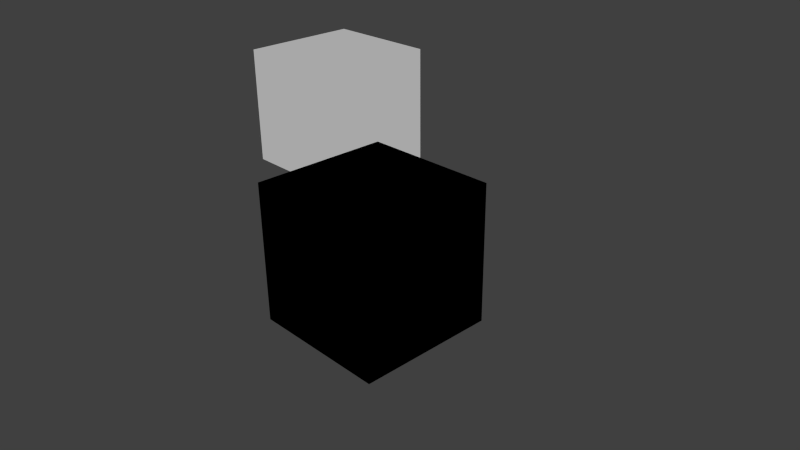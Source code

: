 # Source: lib.blend  (saved by Blender 2.76.0; exported with 4.5.12 LTS)
import bpy
from mathutils import Matrix  # noqa: F401  (used for matrix-valued properties, if any)

bpy.ops.wm.read_factory_settings(use_empty=True)
scene = bpy.context.scene
scene.name = 'Scene'

# ---- collections
col_collection_1 = bpy.data.collections.new('Collection 1'); scene.collection.children.link(col_collection_1)

# ---- materials (node trees are filled in below, after node groups)
mat_pointiness = bpy.data.materials.new('__pointiness__')
mat_pointiness.alpha_threshold = 0.0
mat_pointiness.roughness = 0.5
mat_material = bpy.data.materials.new('Material')
mat_material.alpha_threshold = 0.0
mat_material.roughness = 0.5

# ---- node groups
ng_headlamp = bpy.data.node_groups.new('Headlamp', 'ShaderNodeTree')
_s = ng_headlamp.interface.new_socket(name='Final Color', in_out='OUTPUT', socket_type='NodeSocketColor')
_s.default_value = (0.0, 0.0, 0.0, 0.0)
_s = ng_headlamp.interface.new_socket(name='Value', in_out='OUTPUT', socket_type='NodeSocketFloat')
_s.min_value = 0.0
_s.max_value = 0.0
_s = ng_headlamp.interface.new_socket(name='Diffuse Color', in_out='INPUT', socket_type='NodeSocketColor')
_s.default_value = (0.5, 0.5, 0.5, 1.0)
_s = ng_headlamp.interface.new_socket(name='Normal', in_out='INPUT', socket_type='NodeSocketVector')
_s.subtype = 'DIRECTION'
_s.min_value = -1.0
_s.max_value = 1.0
_s = ng_headlamp.interface.new_socket(name='Specular Color', in_out='INPUT', socket_type='NodeSocketColor')
_s.default_value = (0.5, 0.5, 0.5, 1.0)
_N = ng_headlamp.nodes; _L = ng_headlamp.links
n0 = _N.new('ShaderNodeMix'); n0.name = 'DiffuseColor'; n0.location = (822, 141)
n0.label = 'Diffuse Color'
n0.data_type = 'RGBA'
n0.blend_type = 'MULTIPLY'
n0.inputs[0].default_value = 1.0
n1 = _N.new('NodeGroupInput'); n1.name = 'Group Input'; n1.location = (-552, -43)
n2 = _N.new('ShaderNodeVectorMath'); n2.name = 'Vector Math.001'; n2.location = (84, -293)
n3 = _N.new('ShaderNodeVectorMath'); n3.name = 'Vector Math.004'; n3.location = (-132, -288)
n3.operation = 'SUBTRACT'
n4 = _N.new('ShaderNodeVectorMath'); n4.name = 'Vector Math.002'; n4.location = (272, -289)
n4.operation = 'NORMALIZE'
n4.inputs[1].default_value = (0.0, 1.0, 0.0)
n5 = _N.new('ShaderNodeVectorMath'); n5.name = 'Vector Math.003'; n5.location = (454, -297)
n5.operation = 'DOT_PRODUCT'
n6 = _N.new('ShaderNodeNormal'); n6.name = 'LightDir'; n6.location = (-308, 177)
n6.label = 'Light Direction'
n7 = _N.new('NodeUndefined'); n7.name = 'Geometry'; n7.location = (-132, -459)
n8 = _N.new('ShaderNodeMath'); n8.name = 'SpecularHardness'; n8.location = (626, -292)
n8.label = 'Specular Hardness'
n8.operation = 'POWER'
n8.use_clamp = True
n8.inputs[1].default_value = 50.0
n9 = _N.new('ShaderNodeValToRGB'); n9.name = 'SpecularRamp'; n9.location = (826, -196)
n9.label = 'Specular Ramp'
while len(n9.color_ramp.elements) > 1: n9.color_ramp.elements.remove(n9.color_ramp.elements[-1])
n9.color_ramp.elements[0].position = 0.0; n9.color_ramp.elements[0].color = (0.0, 0.0, 0.0, 1.0)
_e = n9.color_ramp.elements.new(1.0); _e.color = (1.0, 1.0, 1.0, 1.0)
n10 = _N.new('ShaderNodeMix'); n10.name = 'SpecularIntensity'; n10.location = (1342, 119)
n10.label = 'Specular Intensity'
n10.data_type = 'RGBA'
n10.blend_type = 'ADD'
n11 = _N.new('NodeGroupOutput'); n11.name = 'Group Output'; n11.location = (1539, 113)
n11.inputs[1].default_value = 0.0
n12 = _N.new('ShaderNodeMix'); n12.name = 'SpecularColor'; n12.location = (1140, -29)
n12.label = 'Specular Color'
n12.data_type = 'RGBA'
n12.blend_type = 'MULTIPLY'
n12.inputs[0].default_value = 1.0
n13 = _N.new('ShaderNodeValToRGB'); n13.name = 'DiffuseRamp'; n13.location = (47, 383)
n13.label = 'Diffuse Ramp'
while len(n13.color_ramp.elements) > 1: n13.color_ramp.elements.remove(n13.color_ramp.elements[-1])
n13.color_ramp.elements[0].position = 0.0; n13.color_ramp.elements[0].color = (0.0, 0.0, 0.0, 1.0)
_e = n13.color_ramp.elements.new(1.0); _e.color = (1.0, 1.0, 1.0, 1.0)
_L.new(n0.outputs[2], n10.inputs[6])
_L.new(n1.outputs[0], n0.inputs[7])
_L.new(n10.outputs[2], n11.inputs[0])
_L.new(n1.outputs[2], n12.inputs[7])
_L.new(n2.outputs[0], n4.inputs[0])
_L.new(n4.outputs[0], n5.inputs[0])
_L.new(n1.outputs[1], n5.inputs[1])
_L.new(n5.outputs[1], n8.inputs[0])
_L.new(n6.outputs[0], n3.inputs[1])
_L.new(n3.outputs[0], n2.inputs[0])
_L.new(n1.outputs[1], n6.inputs[0])
_L.new(n6.outputs[1], n13.inputs[0])
_L.new(n8.outputs[0], n9.inputs[0])
_L.new(n7.outputs[2], n2.inputs[1])
_L.new(n12.outputs[2], n10.inputs[7])
_L.new(n9.outputs[0], n12.inputs[6])
_L.new(n13.outputs[0], n0.inputs[6])
n11.is_active_output = True
ng_lampcontrol = bpy.data.node_groups.new('LampControl', 'ShaderNodeTree')
_N = ng_lampcontrol.nodes; _L = ng_lampcontrol.links
n0 = _N.new('NodeUndefined'); n0.name = 'LampPicker'; n0.location = (88, -1)
n0.label = 'Lamp Picker'
n1 = _N.new('NodeGroupInput'); n1.name = 'Group Input'; n1.location = (-288, 0)
n2 = _N.new('NodeGroupOutput'); n2.name = 'Group Output'; n2.location = (288, 0)
n3 = _N.new('ShaderNodeNormal'); n3.name = 'LampRotation'; n3.location = (-88, 1)
n3.label = 'Lamp Rotation'
n3.inputs[0].default_value = (0.0, 0.0, 0.0)
n2.is_active_output = True

# ---- material node trees
mat_pointiness.use_nodes = True; mat_pointiness.node_tree.nodes.clear()
_N = mat_pointiness.node_tree.nodes; _L = mat_pointiness.node_tree.links
n0 = _N.new('ShaderNodeOutputMaterial'); n0.name = 'Material Output'; n0.location = (524, 300)
n1 = _N.new('ShaderNodeNewGeometry'); n1.name = 'Geometry'; n1.location = (-220, 492)
n2 = _N.new('ShaderNodeEmission'); n2.name = 'Emission'; n2.location = (320, 287)
n3 = _N.new('ShaderNodeValToRGB'); n3.name = 'ColorRamp'; n3.location = (0, 330)
while len(n3.color_ramp.elements) > 1: n3.color_ramp.elements.remove(n3.color_ramp.elements[-1])
n3.color_ramp.elements[0].position = 0.5; n3.color_ramp.elements[0].color = (0.0, 0.0, 0.0, 1.0)
_e = n3.color_ramp.elements.new(1.0); _e.color = (1.0, 1.0, 1.0, 1.0)
n4 = _N.new('ShaderNodeTexImage'); n4.name = 'bake_target'; n4.location = (47, 75)
n4.label = 'Bake Target'
n4.width = 140
_L.new(n1.outputs[7], n3.inputs[0])
_L.new(n2.outputs[0], n0.inputs[0])
_L.new(n3.outputs[0], n2.inputs[0])
n0.is_active_output = True
mat_material.use_nodes = True; mat_material.node_tree.nodes.clear()
_N = mat_material.node_tree.nodes; _L = mat_material.node_tree.links
n0 = _N.new('ShaderNodeGroup'); n0.name = 'Group'; n0.location = (572, 173)
n0.node_tree = ng_headlamp
n0.inputs[0].default_value = (0.5, 0.5, 0.5, 1.0)
n0.inputs[1].default_value = (0.0, 0.0, 0.0)
n0.inputs[2].default_value = (1.0, 1.0, 1.0, 1.0)
n1 = _N.new('ShaderNodeGroup'); n1.name = 'Group.001'; n1.location = (281, 138)
n1.node_tree = ng_lampcontrol

# ---- world
world_world = bpy.data.worlds.new('World'); scene.world = world_world
world_world.color = (0.05088, 0.05088, 0.05088)
world_world.use_sun_shadow = False
world_world.sun_shadow_jitter_overblur = 0.0
world_world.cycles.sampling_method = 'MANUAL'
world_world.cycles.sample_map_resolution = 256

# ---- cameras
cam_camera = bpy.data.cameras.new('Camera')
cam_camera.clip_end = 100.0
cam_camera.lens = 35.0
cam_camera.sensor_width = 32.0
cam_camera.sensor_height = 18.0
cam_camera.ortho_scale = 7.314
cam_camera.dof.focus_distance = 0.0

# ---- lights
light_lamp = bpy.data.lights.new('Lamp', 'POINT')
light_lamp.transmission_factor = 0.0
light_lamp.cutoff_distance = 30.0
light_lamp.energy = 100.0
light_lamp.shadow_buffer_clip_start = 1.001
light_lamp.shadow_soft_size = 0.1
light_lamp.shadow_maximum_resolution = 0.006
light_lamp.use_absolute_resolution = True
light_lamp.cycles.use_multiple_importance_sampling = False

# ---- meshes
me_cube_001 = bpy.data.meshes.new('Cube.001')
me_cube_001.from_pydata([(-1.0, -1.0, -1.0), (-1.0, -1.0, 1.0), (-1.0, 1.0, -1.0), (-1.0, 1.0, 1.0), (1.0, -1.0, -1.0), (1.0, -1.0, 1.0), (1.0, 1.0, -1.0), (1.0, 1.0, 1.0)], [], [(1, 3, 2, 0), (3, 7, 6, 2), (7, 5, 4, 6), (5, 1, 0, 4), (0, 2, 6, 4), (5, 7, 3, 1)])
me_cube_001.materials.append(mat_pointiness)
me_cube_001.use_remesh_preserve_volume = False
me_cube_001.use_remesh_preserve_attributes = False
me_cube_001.use_mirror_vertex_groups = False
me_cube_001.update()
me_cube = bpy.data.meshes.new('Cube')
me_cube.from_pydata([(-1.0, -1.0, -1.0), (-1.0, -1.0, 1.0), (-1.0, 1.0, -1.0), (-1.0, 1.0, 1.0), (1.0, -1.0, -1.0), (1.0, -1.0, 1.0), (1.0, 1.0, -1.0), (1.0, 1.0, 1.0)], [], [(1, 3, 2, 0), (3, 7, 6, 2), (7, 5, 4, 6), (5, 1, 0, 4), (0, 2, 6, 4), (5, 7, 3, 1)])
_uv = me_cube.uv_layers.new(name='UVMap')
_uv.uv.foreach_set('vector', [0.3333, 0.3333, 0.3333, 3.974e-08, 0.6667, 0.0, 0.6667, 0.3333, 3.974e-08, 0.6667, 0.0, 0.3333, 0.3333, 0.3333, 0.3333, 0.6667, 1.291e-07, 0.3333, 0.0, 8.941e-08, 0.3333, 0.0, 0.3333, 0.3333, 0.3333, 0.3333, 0.6667, 0.3333, 0.6667, 0.6667, 0.3333, 0.6667, 1.0, 0.0, 1.0, 0.3333, 0.6667, 0.3333, 0.6667, 2.98e-08, 0.0, 0.6667, 0.3333, 0.6667, 0.3333, 1.0, 4.967e-08, 1.0])
me_cube.materials.append(mat_material)
me_cube.use_remesh_preserve_volume = False
me_cube.use_remesh_preserve_attributes = False
me_cube.use_mirror_vertex_groups = False
me_cube.update()

# ---- objects
ob_cube_001 = bpy.data.objects.new('Cube.001', me_cube_001)
ob_cube = bpy.data.objects.new('Cube', me_cube)
ob_lamp = bpy.data.objects.new('Lamp', light_lamp)
ob_camera = bpy.data.objects.new('Camera', cam_camera)

# ---- transforms, parenting, visibility, modifiers, constraints
ob_cube_001.location = (-3.889, 2.679, 0.4219)
ob_cube_001.lineart.crease_threshold = 0.0
ob_cube.location = (0.0, 0.0, 0.0)
ob_cube.lineart.crease_threshold = 0.0
ob_lamp.location = (4.076, 1.005, 5.904)
ob_lamp.rotation_euler = (0.6503, 0.05522, 1.866)
ob_lamp.lock_rotations_4d = False
ob_lamp.empty_display_type = 'ARROWS'
ob_lamp.color = (0.0, 0.0, 0.0, 0.0)
ob_lamp.lineart.crease_threshold = 0.0
ob_camera.location = (7.481, -6.508, 5.344)
ob_camera.rotation_euler = (1.109, 0.01082, 0.8149)
ob_camera.lock_rotations_4d = False
ob_camera.empty_display_type = 'ARROWS'
ob_camera.color = (0.0, 0.0, 0.0, 0.0)
ob_camera.display_type = 'WIRE'
ob_camera.lineart.crease_threshold = 0.0

# ---- collection membership
col_collection_1.objects.link(ob_cube_001)
col_collection_1.objects.link(ob_cube)
col_collection_1.objects.link(ob_lamp)
col_collection_1.objects.link(ob_camera)

# ---- scene / render settings (as saved in the file)
scene.camera = ob_camera
scene.frame_start = 1; scene.frame_end = 250; scene.frame_set(1)
scene.render.engine = 'CYCLES'
scene.render.resolution_percentage = 50
scene.render.dither_intensity = 0.0
scene.cycles.use_denoising = False
scene.cycles.samples = 10
scene.cycles.sampling_pattern = 'TABULATED_SOBOL'
scene.cycles.light_sampling_threshold = 0.0
scene.cycles.use_adaptive_sampling = False
scene.cycles.use_light_tree = False
scene.cycles.blur_glossy = 0.0
scene.cycles.pixel_filter_type = 'GAUSSIAN'
scene.cycles.sample_clamp_indirect = 0.0
scene.view_settings.view_transform = 'Standard'
bpy.context.view_layer.update()
